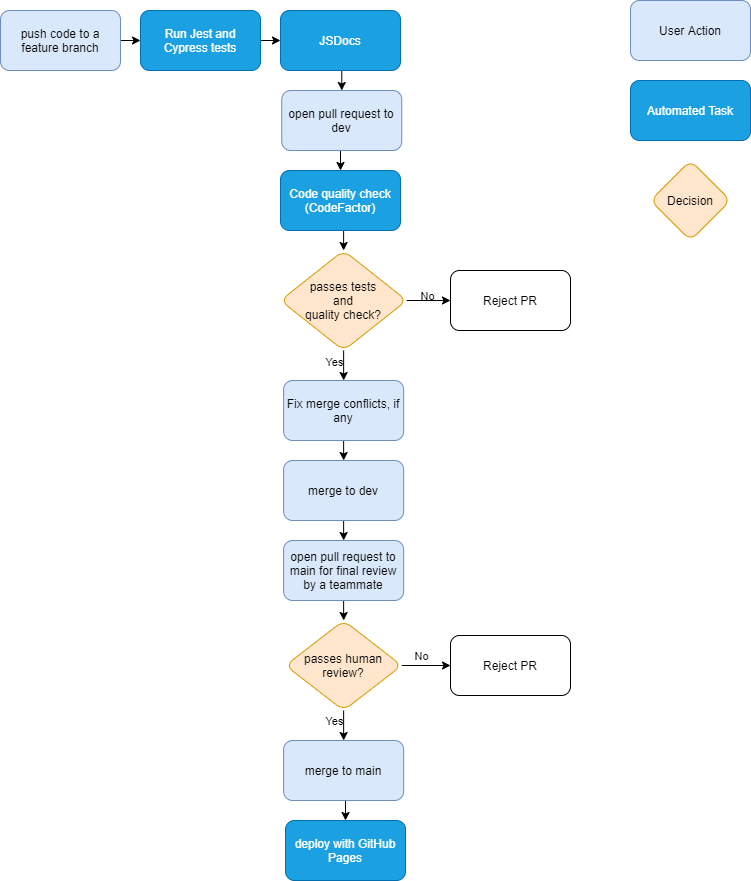

The diagram above was exported from draw.io. Its source (the exported page's mxGraphModel, read from the mxfile embedded in the PNG):
<mxGraphModel dx="1204" dy="790" grid="1" gridSize="10" guides="1" tooltips="1" connect="1" arrows="1" fold="1" page="1" pageScale="1" pageWidth="850" pageHeight="1100" background="none" math="0" shadow="0">
  <root>
    <mxCell id="0" />
    <mxCell id="1" parent="0" />
    <mxCell id="2" style="edgeStyle=orthogonalEdgeStyle;rounded=0;orthogonalLoop=1;jettySize=auto;html=1;fontColor=#ffffff;entryX=0;entryY=0.5;entryDx=0;entryDy=0;exitX=1;exitY=0.5;exitDx=0;exitDy=0;" parent="1" source="3" target="15" edge="1">
      <mxGeometry relative="1" as="geometry">
        <mxPoint x="220" y="90" as="sourcePoint" />
        <mxPoint x="220" y="130" as="targetPoint" />
      </mxGeometry>
    </mxCell>
    <mxCell id="3" value="&lt;font color=&quot;#000000&quot;&gt;push code to a feature branch&lt;/font&gt;" style="rounded=1;whiteSpace=wrap;html=1;fillColor=#dae8fc;strokeColor=#6c8ebf;" parent="1" vertex="1">
      <mxGeometry x="70" y="30" width="120" height="60" as="geometry" />
    </mxCell>
    <mxCell id="4" style="edgeStyle=orthogonalEdgeStyle;rounded=0;orthogonalLoop=1;jettySize=auto;html=1;exitX=0.5;exitY=1;exitDx=0;exitDy=0;entryX=0.5;entryY=0;entryDx=0;entryDy=0;fontColor=#000000;" parent="1" source="5" target="25" edge="1">
      <mxGeometry relative="1" as="geometry" />
    </mxCell>
    <mxCell id="5" value="&lt;font color=&quot;#000000&quot;&gt;merge to main&lt;/font&gt;" style="rounded=1;whiteSpace=wrap;html=1;strokeColor=#6c8ebf;fillColor=#dae8fc;" parent="1" vertex="1">
      <mxGeometry x="353.13" y="760" width="120" height="60" as="geometry" />
    </mxCell>
    <mxCell id="68" style="edgeStyle=orthogonalEdgeStyle;rounded=0;orthogonalLoop=1;jettySize=auto;html=1;exitX=0.5;exitY=1;exitDx=0;exitDy=0;entryX=0.5;entryY=0;entryDx=0;entryDy=0;" parent="1" source="7" target="51" edge="1">
      <mxGeometry relative="1" as="geometry">
        <mxPoint x="410" y="320" as="targetPoint" />
      </mxGeometry>
    </mxCell>
    <mxCell id="7" value="&lt;font color=&quot;#000000&quot;&gt;open pull request to dev&lt;/font&gt;" style="rounded=1;whiteSpace=wrap;html=1;strokeColor=#6c8ebf;fillColor=#dae8fc;" parent="1" vertex="1">
      <mxGeometry x="351.26" y="110" width="120" height="60" as="geometry" />
    </mxCell>
    <mxCell id="8" style="edgeStyle=orthogonalEdgeStyle;rounded=0;orthogonalLoop=1;jettySize=auto;html=1;entryX=0;entryY=0.5;entryDx=0;entryDy=0;fontColor=#ffffff;exitX=1;exitY=0.5;exitDx=0;exitDy=0;" parent="1" source="12" target="13" edge="1">
      <mxGeometry relative="1" as="geometry">
        <mxPoint x="476.25" y="685" as="sourcePoint" />
      </mxGeometry>
    </mxCell>
    <mxCell id="9" value="No" style="edgeLabel;html=1;align=center;verticalAlign=middle;resizable=0;points=[];fontColor=#000000;labelBackgroundColor=none;" parent="8" vertex="1" connectable="0">
      <mxGeometry x="0.2403" relative="1" as="geometry">
        <mxPoint x="-11.260000000000002" y="-10" as="offset" />
      </mxGeometry>
    </mxCell>
    <mxCell id="10" style="edgeStyle=orthogonalEdgeStyle;rounded=0;orthogonalLoop=1;jettySize=auto;html=1;exitX=0.5;exitY=1;exitDx=0;exitDy=0;entryX=0.5;entryY=0;entryDx=0;entryDy=0;fontColor=#ffffff;" parent="1" source="12" target="5" edge="1">
      <mxGeometry relative="1" as="geometry" />
    </mxCell>
    <mxCell id="11" value="Yes" style="edgeLabel;html=1;align=center;verticalAlign=middle;resizable=0;points=[];fontColor=#000000;labelBackgroundColor=none;" parent="10" vertex="1" connectable="0">
      <mxGeometry x="-0.2416" y="-1" relative="1" as="geometry">
        <mxPoint x="-9" as="offset" />
      </mxGeometry>
    </mxCell>
    <mxCell id="12" value="&lt;font color=&quot;#000000&quot;&gt;passes human review?&lt;/font&gt;" style="rhombus;whiteSpace=wrap;html=1;rounded=1;strokeColor=#d79b00;fillColor=#ffe6cc;" parent="1" vertex="1">
      <mxGeometry x="355.01" y="640" width="116.25" height="90" as="geometry" />
    </mxCell>
    <mxCell id="13" value="Reject PR" style="rounded=1;whiteSpace=wrap;html=1;" parent="1" vertex="1">
      <mxGeometry x="520" y="655" width="120" height="60" as="geometry" />
    </mxCell>
    <mxCell id="14" style="edgeStyle=orthogonalEdgeStyle;rounded=0;orthogonalLoop=1;jettySize=auto;html=1;fontColor=#ffffff;exitX=0.5;exitY=1;exitDx=0;exitDy=0;entryX=0.5;entryY=0;entryDx=0;entryDy=0;" parent="1" source="55" target="7" edge="1">
      <mxGeometry relative="1" as="geometry">
        <mxPoint x="220" y="280" as="targetPoint" />
        <mxPoint x="223" y="310" as="sourcePoint" />
      </mxGeometry>
    </mxCell>
    <mxCell id="57" style="edgeStyle=orthogonalEdgeStyle;rounded=0;orthogonalLoop=1;jettySize=auto;html=1;exitX=1;exitY=0.5;exitDx=0;exitDy=0;entryX=0;entryY=0.5;entryDx=0;entryDy=0;" parent="1" source="15" target="55" edge="1">
      <mxGeometry relative="1" as="geometry">
        <mxPoint x="220" y="200" as="targetPoint" />
      </mxGeometry>
    </mxCell>
    <mxCell id="15" value="Run Jest and Cypress tests" style="rounded=1;whiteSpace=wrap;html=1;strokeColor=#006EAF;fillColor=#1ba1e2;fontColor=#ffffff;" parent="1" vertex="1">
      <mxGeometry x="210" y="30" width="120" height="60" as="geometry" />
    </mxCell>
    <mxCell id="22" value="Automated Task" style="rounded=1;whiteSpace=wrap;html=1;strokeColor=#006EAF;fillColor=#1ba1e2;fontColor=#ffffff;" parent="1" vertex="1">
      <mxGeometry x="700" y="100" width="120" height="60" as="geometry" />
    </mxCell>
    <mxCell id="23" value="&lt;font color=&quot;#000000&quot;&gt;User Action&lt;/font&gt;" style="rounded=1;whiteSpace=wrap;html=1;strokeColor=#6c8ebf;fillColor=#dae8fc;" parent="1" vertex="1">
      <mxGeometry x="700" y="20" width="120" height="60" as="geometry" />
    </mxCell>
    <mxCell id="24" value="&lt;font color=&quot;#000000&quot;&gt;Decision&lt;/font&gt;" style="rhombus;whiteSpace=wrap;html=1;rounded=1;strokeColor=#d79b00;fillColor=#ffe6cc;" parent="1" vertex="1">
      <mxGeometry x="720" y="180" width="80" height="80" as="geometry" />
    </mxCell>
    <mxCell id="25" value="deploy with GitHub Pages" style="rounded=1;whiteSpace=wrap;html=1;strokeColor=#006EAF;fillColor=#1ba1e2;fontColor=#ffffff;" parent="1" vertex="1">
      <mxGeometry x="355.01" y="840" width="120" height="60" as="geometry" />
    </mxCell>
    <mxCell id="73" style="edgeStyle=orthogonalEdgeStyle;rounded=0;orthogonalLoop=1;jettySize=auto;html=1;exitX=0.5;exitY=1;exitDx=0;exitDy=0;entryX=0.5;entryY=0;entryDx=0;entryDy=0;" parent="1" source="51" target="80" edge="1">
      <mxGeometry relative="1" as="geometry">
        <mxPoint x="410" y="400" as="targetPoint" />
      </mxGeometry>
    </mxCell>
    <mxCell id="51" value="Code quality check (CodeFactor)" style="rounded=1;whiteSpace=wrap;html=1;strokeColor=#006EAF;fillColor=#1ba1e2;fontColor=#ffffff;" parent="1" vertex="1">
      <mxGeometry x="350" y="190" width="120" height="60" as="geometry" />
    </mxCell>
    <mxCell id="55" value="JSDocs" style="rounded=1;whiteSpace=wrap;html=1;strokeColor=#006EAF;fillColor=#1ba1e2;fontColor=#ffffff;" parent="1" vertex="1">
      <mxGeometry x="350" y="30" width="120" height="60" as="geometry" />
    </mxCell>
    <mxCell id="93" style="edgeStyle=orthogonalEdgeStyle;rounded=0;orthogonalLoop=1;jettySize=auto;html=1;exitX=0.5;exitY=1;exitDx=0;exitDy=0;entryX=0.5;entryY=0;entryDx=0;entryDy=0;" parent="1" source="60" target="12" edge="1">
      <mxGeometry relative="1" as="geometry" />
    </mxCell>
    <mxCell id="60" value="&lt;font color=&quot;#000000&quot;&gt;open pull request to main for final review by a teammate&lt;/font&gt;" style="rounded=1;whiteSpace=wrap;html=1;strokeColor=#6c8ebf;fillColor=#dae8fc;" parent="1" vertex="1">
      <mxGeometry x="353.13" y="560" width="120" height="60" as="geometry" />
    </mxCell>
    <mxCell id="89" style="edgeStyle=orthogonalEdgeStyle;rounded=0;orthogonalLoop=1;jettySize=auto;html=1;exitX=0.5;exitY=1;exitDx=0;exitDy=0;entryX=0.5;entryY=0;entryDx=0;entryDy=0;" parent="1" source="70" target="74" edge="1">
      <mxGeometry relative="1" as="geometry" />
    </mxCell>
    <mxCell id="70" value="&lt;font color=&quot;#000000&quot;&gt;Fix merge conflicts, if any&lt;/font&gt;" style="rounded=1;whiteSpace=wrap;html=1;strokeColor=#6c8ebf;fillColor=#dae8fc;" parent="1" vertex="1">
      <mxGeometry x="353.13" y="400" width="120" height="60" as="geometry" />
    </mxCell>
    <mxCell id="91" style="edgeStyle=orthogonalEdgeStyle;rounded=0;orthogonalLoop=1;jettySize=auto;html=1;exitX=0.5;exitY=1;exitDx=0;exitDy=0;entryX=0.5;entryY=0;entryDx=0;entryDy=0;" parent="1" source="74" target="60" edge="1">
      <mxGeometry relative="1" as="geometry">
        <mxPoint x="413" y="565" as="targetPoint" />
      </mxGeometry>
    </mxCell>
    <mxCell id="74" value="&lt;font color=&quot;#000000&quot;&gt;merge to dev&lt;br&gt;&lt;/font&gt;" style="rounded=1;whiteSpace=wrap;html=1;strokeColor=#6c8ebf;fillColor=#dae8fc;" parent="1" vertex="1">
      <mxGeometry x="353.13" y="480" width="120" height="60" as="geometry" />
    </mxCell>
    <mxCell id="76" style="edgeStyle=orthogonalEdgeStyle;rounded=0;orthogonalLoop=1;jettySize=auto;html=1;exitX=0.5;exitY=1;exitDx=0;exitDy=0;fontColor=#ffffff;entryX=0.5;entryY=0;entryDx=0;entryDy=0;" parent="1" source="80" target="70" edge="1">
      <mxGeometry relative="1" as="geometry">
        <mxPoint x="410" y="510" as="targetPoint" />
      </mxGeometry>
    </mxCell>
    <mxCell id="77" value="Yes" style="edgeLabel;html=1;align=center;verticalAlign=middle;resizable=0;points=[];fontColor=#000000;labelBackgroundColor=none;" parent="76" vertex="1" connectable="0">
      <mxGeometry x="0.1852" relative="1" as="geometry">
        <mxPoint x="-10" y="-6.67" as="offset" />
      </mxGeometry>
    </mxCell>
    <mxCell id="78" style="edgeStyle=orthogonalEdgeStyle;rounded=0;orthogonalLoop=1;jettySize=auto;html=1;entryX=0;entryY=0.5;entryDx=0;entryDy=0;fontColor=#ffffff;exitX=1;exitY=0.5;exitDx=0;exitDy=0;" parent="1" source="80" target="81" edge="1">
      <mxGeometry relative="1" as="geometry">
        <mxPoint x="472.5" y="620" as="sourcePoint" />
      </mxGeometry>
    </mxCell>
    <mxCell id="79" value="No" style="edgeLabel;html=1;align=center;verticalAlign=middle;resizable=0;points=[];fontColor=#000000;labelBackgroundColor=none;" parent="78" vertex="1" connectable="0">
      <mxGeometry x="-0.2762" relative="1" as="geometry">
        <mxPoint x="4.17" y="-5" as="offset" />
      </mxGeometry>
    </mxCell>
    <mxCell id="80" value="&lt;font color=&quot;#000000&quot;&gt;passes tests&lt;br&gt;and&lt;br&gt;quality check?&lt;br&gt;&lt;/font&gt;" style="rhombus;whiteSpace=wrap;html=1;rounded=1;strokeColor=#d79b00;fillColor=#ffe6cc;" parent="1" vertex="1">
      <mxGeometry x="350" y="270" width="126.25" height="100" as="geometry" />
    </mxCell>
    <mxCell id="81" value="Reject PR" style="rounded=1;whiteSpace=wrap;html=1;" parent="1" vertex="1">
      <mxGeometry x="520" y="290" width="120" height="60" as="geometry" />
    </mxCell>
  </root>
</mxGraphModel>